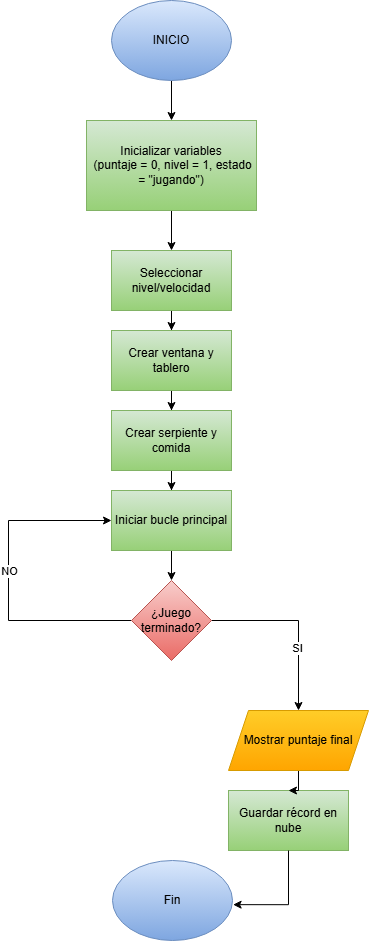

The diagram above was exported from draw.io. Its source (the exported page's mxGraphModel, read from the mxfile embedded in the PNG):
<mxGraphModel dx="1722" dy="1037" grid="1" gridSize="10" guides="1" tooltips="1" connect="1" arrows="1" fold="1" page="1" pageScale="1" pageWidth="827" pageHeight="1169" math="0" shadow="0">
  <root>
    <mxCell id="0" />
    <mxCell id="1" parent="0" />
    <mxCell id="w9AyMvkjHKDDq4QEQGNK-3" edge="1" parent="1" source="w9AyMvkjHKDDq4QEQGNK-1" style="edgeStyle=orthogonalEdgeStyle;rounded=0;orthogonalLoop=1;jettySize=auto;html=1;" target="w9AyMvkjHKDDq4QEQGNK-2" value="">
      <mxGeometry relative="1" as="geometry" />
    </mxCell>
    <mxCell id="w9AyMvkjHKDDq4QEQGNK-1" parent="1" style="ellipse;whiteSpace=wrap;html=1;fillColor=#dae8fc;gradientColor=#7ea6e0;strokeColor=#6c8ebf;" value="INICIO" vertex="1">
      <mxGeometry height="80" width="120" x="353" y="30" as="geometry" />
    </mxCell>
    <mxCell id="w9AyMvkjHKDDq4QEQGNK-32" edge="1" parent="1" source="w9AyMvkjHKDDq4QEQGNK-2" style="edgeStyle=orthogonalEdgeStyle;rounded=0;orthogonalLoop=1;jettySize=auto;html=1;" target="w9AyMvkjHKDDq4QEQGNK-30" value="">
      <mxGeometry relative="1" as="geometry" />
    </mxCell>
    <mxCell id="w9AyMvkjHKDDq4QEQGNK-2" parent="1" style="rounded=0;whiteSpace=wrap;html=1;fillColor=#d5e8d4;gradientColor=#97d077;strokeColor=#82b366;" value="Inicializar variables&lt;div&gt;&amp;nbsp;(puntaje = 0, nivel = 1, estado = &quot;jugando&quot;)&lt;/div&gt;" vertex="1">
      <mxGeometry height="90" width="170" x="328" y="150" as="geometry" />
    </mxCell>
    <mxCell id="w9AyMvkjHKDDq4QEQGNK-7" edge="1" parent="1" style="edgeStyle=orthogonalEdgeStyle;rounded=0;orthogonalLoop=1;jettySize=auto;html=1;" target="w9AyMvkjHKDDq4QEQGNK-6" value="">
      <mxGeometry relative="1" as="geometry">
        <mxPoint x="413" y="340" as="sourcePoint" />
      </mxGeometry>
    </mxCell>
    <mxCell id="w9AyMvkjHKDDq4QEQGNK-9" edge="1" parent="1" source="w9AyMvkjHKDDq4QEQGNK-6" style="edgeStyle=orthogonalEdgeStyle;rounded=0;orthogonalLoop=1;jettySize=auto;html=1;" target="w9AyMvkjHKDDq4QEQGNK-8" value="">
      <mxGeometry relative="1" as="geometry" />
    </mxCell>
    <mxCell id="w9AyMvkjHKDDq4QEQGNK-6" parent="1" style="rounded=0;whiteSpace=wrap;html=1;fillColor=#d5e8d4;gradientColor=#97d077;strokeColor=#82b366;" value="Crear ventana y tablero" vertex="1">
      <mxGeometry height="60" width="120" x="353" y="360" as="geometry" />
    </mxCell>
    <mxCell id="w9AyMvkjHKDDq4QEQGNK-11" edge="1" parent="1" source="w9AyMvkjHKDDq4QEQGNK-8" style="edgeStyle=orthogonalEdgeStyle;rounded=0;orthogonalLoop=1;jettySize=auto;html=1;" target="w9AyMvkjHKDDq4QEQGNK-10" value="">
      <mxGeometry relative="1" as="geometry" />
    </mxCell>
    <mxCell id="w9AyMvkjHKDDq4QEQGNK-8" parent="1" style="rounded=0;whiteSpace=wrap;html=1;fillColor=#d5e8d4;gradientColor=#97d077;strokeColor=#82b366;" value="Crear serpiente y comida" vertex="1">
      <mxGeometry height="60" width="120" x="353" y="440" as="geometry" />
    </mxCell>
    <mxCell id="w9AyMvkjHKDDq4QEQGNK-13" edge="1" parent="1" source="w9AyMvkjHKDDq4QEQGNK-10" style="edgeStyle=orthogonalEdgeStyle;rounded=0;orthogonalLoop=1;jettySize=auto;html=1;" target="w9AyMvkjHKDDq4QEQGNK-12" value="">
      <mxGeometry relative="1" as="geometry" />
    </mxCell>
    <mxCell id="w9AyMvkjHKDDq4QEQGNK-10" parent="1" style="rounded=0;whiteSpace=wrap;html=1;fillColor=#d5e8d4;gradientColor=#97d077;strokeColor=#82b366;" value="Iniciar bucle principal" vertex="1">
      <mxGeometry height="60" width="120" x="353" y="520" as="geometry" />
    </mxCell>
    <mxCell id="w9AyMvkjHKDDq4QEQGNK-23" edge="1" parent="1" source="w9AyMvkjHKDDq4QEQGNK-12" style="edgeStyle=orthogonalEdgeStyle;rounded=0;orthogonalLoop=1;jettySize=auto;html=1;entryX=0.5;entryY=0;entryDx=0;entryDy=0;" target="w9AyMvkjHKDDq4QEQGNK-21">
      <mxGeometry relative="1" as="geometry" />
    </mxCell>
    <mxCell id="w9AyMvkjHKDDq4QEQGNK-28" connectable="0" parent="w9AyMvkjHKDDq4QEQGNK-23" style="edgeLabel;html=1;align=center;verticalAlign=middle;resizable=0;points=[];" value="SI" vertex="1">
      <mxGeometry relative="1" x="0.2833" y="-2" as="geometry">
        <mxPoint as="offset" />
      </mxGeometry>
    </mxCell>
    <mxCell id="w9AyMvkjHKDDq4QEQGNK-39" edge="1" parent="1" source="w9AyMvkjHKDDq4QEQGNK-12" style="edgeStyle=orthogonalEdgeStyle;rounded=0;orthogonalLoop=1;jettySize=auto;html=1;entryX=0;entryY=0.5;entryDx=0;entryDy=0;exitX=0;exitY=0.5;exitDx=0;exitDy=0;endArrow=classic;endFill=1;" target="w9AyMvkjHKDDq4QEQGNK-10">
      <mxGeometry relative="1" as="geometry">
        <Array as="points">
          <mxPoint x="250" y="650" />
          <mxPoint x="250" y="550" />
        </Array>
        <mxPoint x="370" y="650" as="sourcePoint" />
        <mxPoint x="200.00000000000023" y="600" as="targetPoint" />
      </mxGeometry>
    </mxCell>
    <mxCell id="w9AyMvkjHKDDq4QEQGNK-40" connectable="0" parent="w9AyMvkjHKDDq4QEQGNK-39" style="edgeLabel;html=1;align=center;verticalAlign=middle;resizable=0;points=[];" value="NO" vertex="1">
      <mxGeometry relative="1" x="-0.0337" as="geometry">
        <mxPoint y="-15" as="offset" />
      </mxGeometry>
    </mxCell>
    <mxCell id="w9AyMvkjHKDDq4QEQGNK-12" parent="1" style="rhombus;whiteSpace=wrap;html=1;fillColor=#f8cecc;strokeColor=#b85450;rounded=0;gradientColor=#ea6b66;" value="¿Juego terminado?" vertex="1">
      <mxGeometry height="80" width="80" x="373" y="610" as="geometry" />
    </mxCell>
    <mxCell id="w9AyMvkjHKDDq4QEQGNK-19" parent="1" style="ellipse;whiteSpace=wrap;html=1;fillColor=#dae8fc;gradientColor=#7ea6e0;strokeColor=#6c8ebf;" value="Fin" vertex="1">
      <mxGeometry height="80" width="120" x="354" y="890" as="geometry" />
    </mxCell>
    <mxCell id="w9AyMvkjHKDDq4QEQGNK-20" parent="1" style="rounded=0;whiteSpace=wrap;html=1;fillColor=#d5e8d4;gradientColor=#97d077;strokeColor=#82b366;" value="Guardar récord en nube" vertex="1">
      <mxGeometry height="60" width="120" x="470" y="820" as="geometry" />
    </mxCell>
    <mxCell id="w9AyMvkjHKDDq4QEQGNK-24" edge="1" parent="1" source="w9AyMvkjHKDDq4QEQGNK-21" style="edgeStyle=orthogonalEdgeStyle;rounded=0;orthogonalLoop=1;jettySize=auto;html=1;" target="w9AyMvkjHKDDq4QEQGNK-20" value="">
      <mxGeometry relative="1" as="geometry" />
    </mxCell>
    <mxCell id="w9AyMvkjHKDDq4QEQGNK-21" parent="1" style="shape=parallelogram;perimeter=parallelogramPerimeter;whiteSpace=wrap;html=1;fixedSize=1;fillColor=#ffcd28;gradientColor=#ffa500;strokeColor=#d79b00;" value="Mostrar puntaje final" vertex="1">
      <mxGeometry height="60" width="140" x="470" y="740" as="geometry" />
    </mxCell>
    <mxCell id="w9AyMvkjHKDDq4QEQGNK-25" edge="1" parent="1" source="w9AyMvkjHKDDq4QEQGNK-20" style="edgeStyle=orthogonalEdgeStyle;rounded=0;orthogonalLoop=1;jettySize=auto;html=1;entryX=1.005;entryY=0.552;entryDx=0;entryDy=0;entryPerimeter=0;" target="w9AyMvkjHKDDq4QEQGNK-19">
      <mxGeometry relative="1" as="geometry" />
    </mxCell>
    <mxCell id="w9AyMvkjHKDDq4QEQGNK-30" parent="1" style="whiteSpace=wrap;html=1;fillColor=#d5e8d4;strokeColor=#82b366;rounded=0;gradientColor=#97d077;" value="Seleccionar nivel/velocidad" vertex="1">
      <mxGeometry height="60" width="120" x="353" y="280" as="geometry" />
    </mxCell>
  </root>
</mxGraphModel>